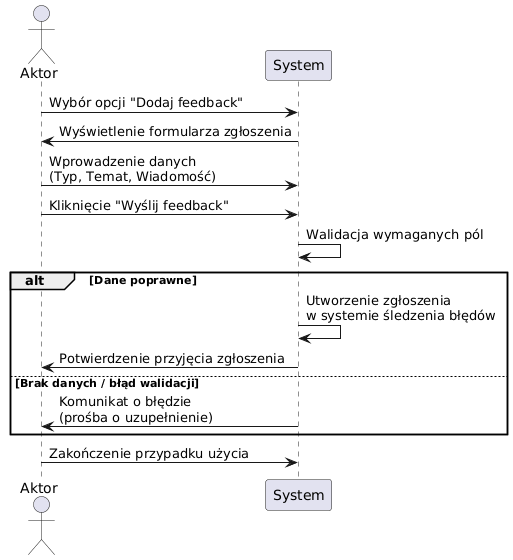

The diagram above was rendered by PlantUML. Its source (embedded in the PNG):
@startuml
actor Aktor
participant System

Aktor -> System : Wybór opcji "Dodaj feedback"
System -> Aktor : Wyświetlenie formularza zgłoszenia

Aktor -> System : Wprowadzenie danych\n(Typ, Temat, Wiadomość)
Aktor -> System : Kliknięcie "Wyślij feedback"

System -> System : Walidacja wymaganych pól

alt Dane poprawne
    System -> System : Utworzenie zgłoszenia\nw systemie śledzenia błędów
    System -> Aktor : Potwierdzenie przyjęcia zgłoszenia
else Brak danych / błąd walidacji
    System -> Aktor : Komunikat o błędzie\n(prośba o uzupełnienie)
end

Aktor -> System : Zakończenie przypadku użycia
@enduml